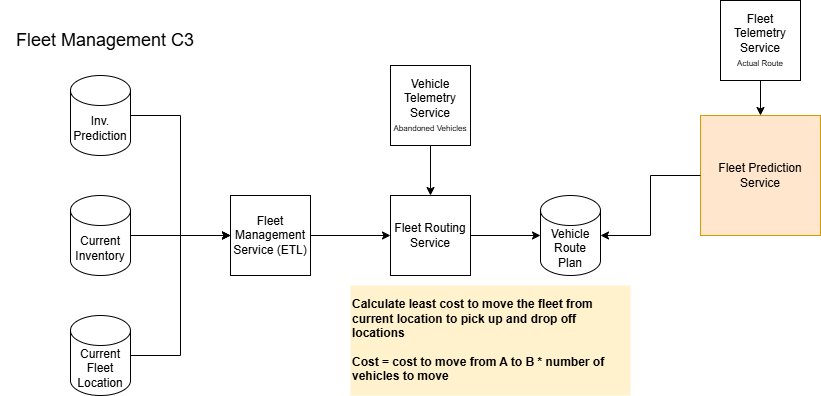

The diagram above was exported from draw.io. Its source (the exported page's mxGraphModel, read from the mxfile embedded in the PNG):
<mxGraphModel dx="1042" dy="527" grid="1" gridSize="10" guides="1" tooltips="1" connect="1" arrows="1" fold="1" page="1" pageScale="1" pageWidth="1100" pageHeight="850" math="0" shadow="0">
  <root>
    <mxCell id="0" />
    <mxCell id="1" parent="0" />
    <mxCell id="qf2kYx2k05RnNcpoY9mY-7" style="edgeStyle=orthogonalEdgeStyle;rounded=0;orthogonalLoop=1;jettySize=auto;html=1;entryX=0;entryY=0.5;entryDx=0;entryDy=0;" edge="1" parent="1" source="qf2kYx2k05RnNcpoY9mY-2" target="qf2kYx2k05RnNcpoY9mY-6">
      <mxGeometry relative="1" as="geometry" />
    </mxCell>
    <mxCell id="qf2kYx2k05RnNcpoY9mY-2" value="Inv. Prediction" style="shape=cylinder3;whiteSpace=wrap;html=1;boundedLbl=1;backgroundOutline=1;size=15;" vertex="1" parent="1">
      <mxGeometry x="80" y="80" width="60" height="80" as="geometry" />
    </mxCell>
    <mxCell id="qf2kYx2k05RnNcpoY9mY-8" style="edgeStyle=orthogonalEdgeStyle;rounded=0;orthogonalLoop=1;jettySize=auto;html=1;" edge="1" parent="1" source="qf2kYx2k05RnNcpoY9mY-4">
      <mxGeometry relative="1" as="geometry">
        <mxPoint x="240" y="240" as="targetPoint" />
      </mxGeometry>
    </mxCell>
    <mxCell id="qf2kYx2k05RnNcpoY9mY-4" value="Current Inventory" style="shape=cylinder3;whiteSpace=wrap;html=1;boundedLbl=1;backgroundOutline=1;size=15;" vertex="1" parent="1">
      <mxGeometry x="80" y="200" width="60" height="80" as="geometry" />
    </mxCell>
    <mxCell id="qf2kYx2k05RnNcpoY9mY-10" style="edgeStyle=orthogonalEdgeStyle;rounded=0;orthogonalLoop=1;jettySize=auto;html=1;exitX=1;exitY=0.5;exitDx=0;exitDy=0;exitPerimeter=0;entryX=0;entryY=0.5;entryDx=0;entryDy=0;" edge="1" parent="1" source="qf2kYx2k05RnNcpoY9mY-5" target="qf2kYx2k05RnNcpoY9mY-6">
      <mxGeometry relative="1" as="geometry" />
    </mxCell>
    <mxCell id="qf2kYx2k05RnNcpoY9mY-5" value="Current Fleet Location" style="shape=cylinder3;whiteSpace=wrap;html=1;boundedLbl=1;backgroundOutline=1;size=15;" vertex="1" parent="1">
      <mxGeometry x="80" y="320" width="60" height="80" as="geometry" />
    </mxCell>
    <mxCell id="qf2kYx2k05RnNcpoY9mY-13" style="edgeStyle=orthogonalEdgeStyle;rounded=0;orthogonalLoop=1;jettySize=auto;html=1;exitX=1;exitY=0.5;exitDx=0;exitDy=0;entryX=0;entryY=0.5;entryDx=0;entryDy=0;" edge="1" parent="1" source="qf2kYx2k05RnNcpoY9mY-6" target="qf2kYx2k05RnNcpoY9mY-11">
      <mxGeometry relative="1" as="geometry" />
    </mxCell>
    <mxCell id="qf2kYx2k05RnNcpoY9mY-6" value="Fleet Management Service (ETL)" style="whiteSpace=wrap;html=1;aspect=fixed;" vertex="1" parent="1">
      <mxGeometry x="240" y="200" width="80" height="80" as="geometry" />
    </mxCell>
    <mxCell id="qf2kYx2k05RnNcpoY9mY-11" value="Fleet Routing Service" style="whiteSpace=wrap;html=1;aspect=fixed;" vertex="1" parent="1">
      <mxGeometry x="400" y="200" width="80" height="80" as="geometry" />
    </mxCell>
    <mxCell id="qf2kYx2k05RnNcpoY9mY-12" value="Calculate least cost to move the fleet from current location to pick up and drop off locations&lt;div&gt;&lt;br&gt;&lt;div&gt;&lt;span style=&quot;background-color: transparent; color: light-dark(rgb(0, 0, 0), rgb(255, 255, 255));&quot;&gt;Cost = cost to move from A to B * number of vehicles to move&lt;/span&gt;&lt;/div&gt;&lt;/div&gt;" style="text;html=1;whiteSpace=wrap;strokeColor=none;fillColor=#FFF2CC;align=left;verticalAlign=middle;rounded=0;fontStyle=1" vertex="1" parent="1">
      <mxGeometry x="360" y="290" width="280" height="110" as="geometry" />
    </mxCell>
    <mxCell id="qf2kYx2k05RnNcpoY9mY-14" value="Vehicle Route Plan" style="shape=cylinder3;whiteSpace=wrap;html=1;boundedLbl=1;backgroundOutline=1;size=15;" vertex="1" parent="1">
      <mxGeometry x="550" y="200" width="60" height="80" as="geometry" />
    </mxCell>
    <mxCell id="qf2kYx2k05RnNcpoY9mY-15" style="edgeStyle=orthogonalEdgeStyle;rounded=0;orthogonalLoop=1;jettySize=auto;html=1;entryX=0;entryY=0.5;entryDx=0;entryDy=0;entryPerimeter=0;" edge="1" parent="1" source="qf2kYx2k05RnNcpoY9mY-11" target="qf2kYx2k05RnNcpoY9mY-14">
      <mxGeometry relative="1" as="geometry" />
    </mxCell>
    <mxCell id="qf2kYx2k05RnNcpoY9mY-24" style="edgeStyle=orthogonalEdgeStyle;rounded=0;orthogonalLoop=1;jettySize=auto;html=1;entryX=0.5;entryY=0;entryDx=0;entryDy=0;" edge="1" parent="1" source="qf2kYx2k05RnNcpoY9mY-16" target="qf2kYx2k05RnNcpoY9mY-22">
      <mxGeometry relative="1" as="geometry" />
    </mxCell>
    <mxCell id="qf2kYx2k05RnNcpoY9mY-16" value="Fleet Telemetry Service&lt;div&gt;&lt;font style=&quot;font-size: 8px;&quot;&gt;Actual Route&lt;/font&gt;&lt;/div&gt;" style="whiteSpace=wrap;html=1;aspect=fixed;" vertex="1" parent="1">
      <mxGeometry x="730" y="5" width="80" height="80" as="geometry" />
    </mxCell>
    <mxCell id="qf2kYx2k05RnNcpoY9mY-19" value="&lt;font style=&quot;font-size: 18px;&quot;&gt;Fleet Management C3&lt;/font&gt;" style="text;html=1;whiteSpace=wrap;strokeColor=none;fillColor=none;align=center;verticalAlign=middle;rounded=0;" vertex="1" parent="1">
      <mxGeometry x="10" y="30" width="210" height="30" as="geometry" />
    </mxCell>
    <mxCell id="qf2kYx2k05RnNcpoY9mY-21" style="edgeStyle=orthogonalEdgeStyle;rounded=0;orthogonalLoop=1;jettySize=auto;html=1;entryX=0.5;entryY=0;entryDx=0;entryDy=0;" edge="1" parent="1" source="qf2kYx2k05RnNcpoY9mY-20" target="qf2kYx2k05RnNcpoY9mY-11">
      <mxGeometry relative="1" as="geometry" />
    </mxCell>
    <mxCell id="qf2kYx2k05RnNcpoY9mY-20" value="Vehicle Telemetry Service&lt;div&gt;&lt;font style=&quot;font-size: 8px;&quot;&gt;Abandoned Vehicles&lt;/font&gt;&lt;/div&gt;" style="whiteSpace=wrap;html=1;aspect=fixed;" vertex="1" parent="1">
      <mxGeometry x="400" y="70" width="80" height="80" as="geometry" />
    </mxCell>
    <mxCell id="qf2kYx2k05RnNcpoY9mY-22" value="Fleet Prediction Service" style="whiteSpace=wrap;html=1;aspect=fixed;fillColor=#ffe6cc;strokeColor=#d79b00;" vertex="1" parent="1">
      <mxGeometry x="710" y="120" width="120" height="120" as="geometry" />
    </mxCell>
    <mxCell id="qf2kYx2k05RnNcpoY9mY-23" style="edgeStyle=orthogonalEdgeStyle;rounded=0;orthogonalLoop=1;jettySize=auto;html=1;entryX=1;entryY=0.5;entryDx=0;entryDy=0;entryPerimeter=0;" edge="1" parent="1" source="qf2kYx2k05RnNcpoY9mY-22" target="qf2kYx2k05RnNcpoY9mY-14">
      <mxGeometry relative="1" as="geometry" />
    </mxCell>
  </root>
</mxGraphModel>